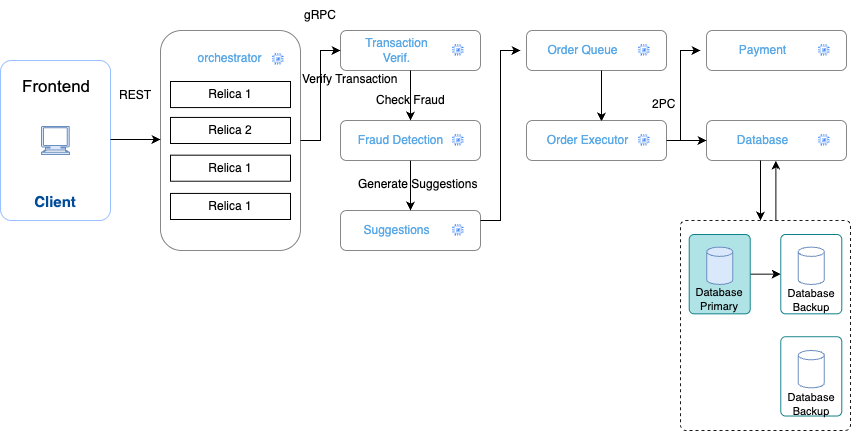

The diagram above was exported from draw.io. Its source (the exported page's mxGraphModel, read from the mxfile embedded in the PNG):
<mxGraphModel dx="983" dy="650" grid="1" gridSize="10" guides="1" tooltips="1" connect="1" arrows="1" fold="1" page="1" pageScale="1" pageWidth="827" pageHeight="1169" math="0" shadow="0">
  <root>
    <mxCell id="0" />
    <mxCell id="1" parent="0" />
    <mxCell id="HsyRl86P5wgM-P7VtNug-10" value="" style="whiteSpace=wrap;html=1;rounded=1;strokeWidth=0.5;" vertex="1" parent="1">
      <mxGeometry x="190" y="110" width="140" height="220" as="geometry" />
    </mxCell>
    <mxCell id="HsyRl86P5wgM-P7VtNug-16" value="REST" style="text;strokeColor=none;align=center;fillColor=none;html=1;verticalAlign=middle;whiteSpace=wrap;rounded=0;" vertex="1" parent="1">
      <mxGeometry x="135" y="160" width="60" height="30" as="geometry" />
    </mxCell>
    <mxCell id="HsyRl86P5wgM-P7VtNug-17" value="" style="group" vertex="1" connectable="0" parent="1">
      <mxGeometry x="370" y="110" width="140" height="65" as="geometry" />
    </mxCell>
    <mxCell id="HsyRl86P5wgM-P7VtNug-18" value="" style="whiteSpace=wrap;html=1;rounded=1;strokeWidth=0.5;" vertex="1" parent="HsyRl86P5wgM-P7VtNug-17">
      <mxGeometry width="140" height="40" as="geometry" />
    </mxCell>
    <mxCell id="HsyRl86P5wgM-P7VtNug-19" value="" style="editableCssRules=.*;html=1;shape=image;verticalLabelPosition=bottom;labelBackgroundColor=#ffffff;verticalAlign=top;aspect=fixed;imageAspect=0;image=data:image/svg+xml,(base64 omitted: 880 chars);strokeColor=#FF6392;fontColor=#5AA9E6;fillColor=#FFE45E;" vertex="1" parent="HsyRl86P5wgM-P7VtNug-17">
      <mxGeometry x="111.99842475386781" y="14" width="11.50087201125176" height="11.50087201125176" as="geometry" />
    </mxCell>
    <mxCell id="HsyRl86P5wgM-P7VtNug-20" value="Transaction Verif." style="text;strokeColor=none;align=center;fillColor=none;html=1;verticalAlign=middle;whiteSpace=wrap;rounded=0;fontColor=#5AA9E6;" vertex="1" parent="HsyRl86P5wgM-P7VtNug-17">
      <mxGeometry x="18.666666666666682" y="5" width="74.66666666666667" height="30" as="geometry" />
    </mxCell>
    <mxCell id="HsyRl86P5wgM-P7VtNug-68" value="Verify Transaction" style="text;whiteSpace=wrap;html=1;" vertex="1" parent="HsyRl86P5wgM-P7VtNug-17">
      <mxGeometry x="-40" y="35" width="110" height="30" as="geometry" />
    </mxCell>
    <mxCell id="HsyRl86P5wgM-P7VtNug-21" value="" style="group" vertex="1" connectable="0" parent="1">
      <mxGeometry x="370" y="290" width="140" height="40" as="geometry" />
    </mxCell>
    <mxCell id="HsyRl86P5wgM-P7VtNug-22" value="" style="whiteSpace=wrap;html=1;rounded=1;strokeWidth=0.5;" vertex="1" parent="HsyRl86P5wgM-P7VtNug-21">
      <mxGeometry width="140" height="40" as="geometry" />
    </mxCell>
    <mxCell id="HsyRl86P5wgM-P7VtNug-23" value="" style="editableCssRules=.*;html=1;shape=image;verticalLabelPosition=bottom;labelBackgroundColor=#ffffff;verticalAlign=top;aspect=fixed;imageAspect=0;image=data:image/svg+xml,(base64 omitted: 880 chars);strokeColor=#FF6392;fontColor=#5AA9E6;fillColor=#FFE45E;" vertex="1" parent="HsyRl86P5wgM-P7VtNug-21">
      <mxGeometry x="111.99842475386781" y="14" width="11.50087201125176" height="11.50087201125176" as="geometry" />
    </mxCell>
    <mxCell id="HsyRl86P5wgM-P7VtNug-24" value="Suggestions" style="text;strokeColor=none;align=center;fillColor=none;html=1;verticalAlign=middle;whiteSpace=wrap;rounded=0;fontColor=#5AA9E6;" vertex="1" parent="HsyRl86P5wgM-P7VtNug-21">
      <mxGeometry x="18.666666666666682" y="5" width="74.66666666666667" height="30" as="geometry" />
    </mxCell>
    <mxCell id="HsyRl86P5wgM-P7VtNug-32" value="" style="group" vertex="1" connectable="0" parent="1">
      <mxGeometry x="556" y="110" width="140" height="40" as="geometry" />
    </mxCell>
    <mxCell id="HsyRl86P5wgM-P7VtNug-33" value="" style="whiteSpace=wrap;html=1;rounded=1;strokeWidth=0.5;" vertex="1" parent="HsyRl86P5wgM-P7VtNug-32">
      <mxGeometry width="140" height="40" as="geometry" />
    </mxCell>
    <mxCell id="HsyRl86P5wgM-P7VtNug-34" value="" style="editableCssRules=.*;html=1;shape=image;verticalLabelPosition=bottom;labelBackgroundColor=#ffffff;verticalAlign=top;aspect=fixed;imageAspect=0;image=data:image/svg+xml,(base64 omitted: 880 chars);strokeColor=#FF6392;fontColor=#5AA9E6;fillColor=#FFE45E;" vertex="1" parent="HsyRl86P5wgM-P7VtNug-32">
      <mxGeometry x="111.99842475386781" y="14" width="11.50087201125176" height="11.50087201125176" as="geometry" />
    </mxCell>
    <mxCell id="HsyRl86P5wgM-P7VtNug-35" value="Order Queue" style="text;strokeColor=none;align=center;fillColor=none;html=1;verticalAlign=middle;whiteSpace=wrap;rounded=0;fontColor=#5AA9E6;" vertex="1" parent="HsyRl86P5wgM-P7VtNug-32">
      <mxGeometry x="18.666666666666682" y="5" width="74.66666666666667" height="30" as="geometry" />
    </mxCell>
    <mxCell id="HsyRl86P5wgM-P7VtNug-44" value="" style="group" vertex="1" connectable="0" parent="1">
      <mxGeometry x="736" y="110" width="140" height="40" as="geometry" />
    </mxCell>
    <mxCell id="HsyRl86P5wgM-P7VtNug-45" value="" style="whiteSpace=wrap;html=1;rounded=1;strokeWidth=0.5;" vertex="1" parent="HsyRl86P5wgM-P7VtNug-44">
      <mxGeometry width="140" height="40" as="geometry" />
    </mxCell>
    <mxCell id="HsyRl86P5wgM-P7VtNug-46" value="" style="editableCssRules=.*;html=1;shape=image;verticalLabelPosition=bottom;labelBackgroundColor=#ffffff;verticalAlign=top;aspect=fixed;imageAspect=0;image=data:image/svg+xml,(base64 omitted: 880 chars);strokeColor=#FF6392;fontColor=#5AA9E6;fillColor=#FFE45E;" vertex="1" parent="HsyRl86P5wgM-P7VtNug-44">
      <mxGeometry x="111.99842475386781" y="14" width="11.50087201125176" height="11.50087201125176" as="geometry" />
    </mxCell>
    <mxCell id="HsyRl86P5wgM-P7VtNug-47" value="Payment" style="text;strokeColor=none;align=center;fillColor=none;html=1;verticalAlign=middle;whiteSpace=wrap;rounded=0;fontColor=#5AA9E6;" vertex="1" parent="HsyRl86P5wgM-P7VtNug-44">
      <mxGeometry x="18.666666666666682" y="5" width="74.66666666666667" height="30" as="geometry" />
    </mxCell>
    <mxCell id="HsyRl86P5wgM-P7VtNug-48" value="" style="group" vertex="1" connectable="0" parent="1">
      <mxGeometry x="736" y="200" width="140" height="40" as="geometry" />
    </mxCell>
    <mxCell id="HsyRl86P5wgM-P7VtNug-49" value="" style="whiteSpace=wrap;html=1;rounded=1;strokeWidth=0.5;" vertex="1" parent="HsyRl86P5wgM-P7VtNug-48">
      <mxGeometry width="140" height="40" as="geometry" />
    </mxCell>
    <mxCell id="HsyRl86P5wgM-P7VtNug-50" value="" style="editableCssRules=.*;html=1;shape=image;verticalLabelPosition=bottom;labelBackgroundColor=#ffffff;verticalAlign=top;aspect=fixed;imageAspect=0;image=data:image/svg+xml,(base64 omitted: 880 chars);strokeColor=#FF6392;fontColor=#5AA9E6;fillColor=#FFE45E;" vertex="1" parent="HsyRl86P5wgM-P7VtNug-48">
      <mxGeometry x="111.99842475386781" y="14" width="11.50087201125176" height="11.50087201125176" as="geometry" />
    </mxCell>
    <mxCell id="HsyRl86P5wgM-P7VtNug-51" value="Database" style="text;strokeColor=none;align=center;fillColor=none;html=1;verticalAlign=middle;whiteSpace=wrap;rounded=0;fontColor=#5AA9E6;" vertex="1" parent="HsyRl86P5wgM-P7VtNug-48">
      <mxGeometry x="18.666666666666682" y="5" width="74.66666666666667" height="30" as="geometry" />
    </mxCell>
    <mxCell id="HsyRl86P5wgM-P7VtNug-56" value="" style="group" vertex="1" connectable="0" parent="1">
      <mxGeometry x="30" y="140" width="110" height="160" as="geometry" />
    </mxCell>
    <mxCell id="HsyRl86P5wgM-P7VtNug-7" value="" style="whiteSpace=wrap;html=1;strokeColor=light-dark(#99c0ff, #5c79a3);fillColor=none;rounded=1;gradientColor=#7ea6e0;arcSize=10;" vertex="1" parent="HsyRl86P5wgM-P7VtNug-56">
      <mxGeometry width="110" height="160" as="geometry" />
    </mxCell>
    <mxCell id="HsyRl86P5wgM-P7VtNug-8" value="&lt;font style=&quot;font-size: 15px; color: rgb(0, 76, 153);&quot;&gt;&lt;b&gt;Client&lt;/b&gt;&lt;/font&gt;" style="text;strokeColor=none;align=center;fillColor=none;html=1;verticalAlign=middle;whiteSpace=wrap;rounded=0;fontColor=#5AA9E6;" vertex="1" parent="HsyRl86P5wgM-P7VtNug-56">
      <mxGeometry x="25" y="130" width="60" height="21.42857142857143" as="geometry" />
    </mxCell>
    <mxCell id="HsyRl86P5wgM-P7VtNug-2" value="" style="shape=mxgraph.signs.tech.computer;html=1;pointerEvents=1;fillColor=#dae8fc;strokeColor=#6c8ebf;verticalLabelPosition=bottom;verticalAlign=top;align=center;sketch=0;" vertex="1" parent="HsyRl86P5wgM-P7VtNug-56">
      <mxGeometry x="41" y="66" width="28" height="28" as="geometry" />
    </mxCell>
    <mxCell id="HsyRl86P5wgM-P7VtNug-13" value="&lt;span style=&quot;font-family: Arial; color: black;&quot;&gt;&lt;font style=&quot;font-size: 17px;&quot;&gt;Frontend&lt;/font&gt;&lt;/span&gt;" style="text;whiteSpace=wrap;html=1;" vertex="1" parent="HsyRl86P5wgM-P7VtNug-56">
      <mxGeometry x="20" y="10" width="80" height="50" as="geometry" />
    </mxCell>
    <mxCell id="HsyRl86P5wgM-P7VtNug-58" value="" style="endArrow=classic;html=1;rounded=0;" edge="1" parent="1">
      <mxGeometry width="50" height="50" relative="1" as="geometry">
        <mxPoint x="140" y="219" as="sourcePoint" />
        <mxPoint x="190" y="219" as="targetPoint" />
      </mxGeometry>
    </mxCell>
    <mxCell id="HsyRl86P5wgM-P7VtNug-60" value="gRPC" style="text;strokeColor=none;align=center;fillColor=none;html=1;verticalAlign=middle;whiteSpace=wrap;rounded=0;" vertex="1" parent="1">
      <mxGeometry x="320" y="80" width="60" height="30" as="geometry" />
    </mxCell>
    <mxCell id="HsyRl86P5wgM-P7VtNug-61" value="" style="endArrow=classic;html=1;rounded=0;" edge="1" parent="1">
      <mxGeometry width="50" height="50" relative="1" as="geometry">
        <mxPoint x="440" y="150" as="sourcePoint" />
        <mxPoint x="440" y="200" as="targetPoint" />
      </mxGeometry>
    </mxCell>
    <mxCell id="HsyRl86P5wgM-P7VtNug-62" value="" style="endArrow=classic;html=1;rounded=0;" edge="1" parent="1">
      <mxGeometry width="50" height="50" relative="1" as="geometry">
        <mxPoint x="440" y="240" as="sourcePoint" />
        <mxPoint x="440" y="290" as="targetPoint" />
      </mxGeometry>
    </mxCell>
    <mxCell id="HsyRl86P5wgM-P7VtNug-63" value="" style="endArrow=classic;html=1;rounded=0;exitX=1;exitY=0.25;exitDx=0;exitDy=0;" edge="1" parent="1" source="HsyRl86P5wgM-P7VtNug-22">
      <mxGeometry width="50" height="50" relative="1" as="geometry">
        <mxPoint x="460" y="260" as="sourcePoint" />
        <mxPoint x="550" y="130" as="targetPoint" />
        <Array as="points">
          <mxPoint x="530" y="300" />
          <mxPoint x="530" y="130" />
        </Array>
      </mxGeometry>
    </mxCell>
    <mxCell id="HsyRl86P5wgM-P7VtNug-64" value="" style="endArrow=classic;html=1;rounded=0;" edge="1" parent="1">
      <mxGeometry width="50" height="50" relative="1" as="geometry">
        <mxPoint x="631" y="150" as="sourcePoint" />
        <mxPoint x="631" y="201" as="targetPoint" />
      </mxGeometry>
    </mxCell>
    <mxCell id="HsyRl86P5wgM-P7VtNug-65" value="" style="endArrow=classic;html=1;rounded=0;exitX=1;exitY=0.5;exitDx=0;exitDy=0;" edge="1" parent="1" source="HsyRl86P5wgM-P7VtNug-41">
      <mxGeometry width="50" height="50" relative="1" as="geometry">
        <mxPoint x="460" y="260" as="sourcePoint" />
        <mxPoint x="730" y="130" as="targetPoint" />
        <Array as="points">
          <mxPoint x="710" y="220" />
          <mxPoint x="710" y="130" />
        </Array>
      </mxGeometry>
    </mxCell>
    <mxCell id="HsyRl86P5wgM-P7VtNug-66" value="" style="endArrow=classic;html=1;rounded=0;exitX=1;exitY=0.5;exitDx=0;exitDy=0;entryX=0;entryY=0.5;entryDx=0;entryDy=0;" edge="1" parent="1" source="HsyRl86P5wgM-P7VtNug-41" target="HsyRl86P5wgM-P7VtNug-49">
      <mxGeometry width="50" height="50" relative="1" as="geometry">
        <mxPoint x="460" y="260" as="sourcePoint" />
        <mxPoint x="510" y="210" as="targetPoint" />
      </mxGeometry>
    </mxCell>
    <mxCell id="HsyRl86P5wgM-P7VtNug-67" value="2PC" style="text;whiteSpace=wrap;" vertex="1" parent="1">
      <mxGeometry x="680" y="170" width="30" height="30" as="geometry" />
    </mxCell>
    <mxCell id="HsyRl86P5wgM-P7VtNug-41" value="" style="whiteSpace=wrap;html=1;rounded=1;strokeWidth=0.5;" vertex="1" parent="1">
      <mxGeometry x="556" y="200" width="140" height="40" as="geometry" />
    </mxCell>
    <mxCell id="HsyRl86P5wgM-P7VtNug-42" value="" style="editableCssRules=.*;html=1;shape=image;verticalLabelPosition=bottom;labelBackgroundColor=#ffffff;verticalAlign=top;aspect=fixed;imageAspect=0;image=data:image/svg+xml,(base64 omitted: 880 chars);strokeColor=#FF6392;fontColor=#5AA9E6;fillColor=#FFE45E;" vertex="1" parent="1">
      <mxGeometry x="667.9984247538678" y="214" width="11.50087201125176" height="11.50087201125176" as="geometry" />
    </mxCell>
    <mxCell id="HsyRl86P5wgM-P7VtNug-43" value="Order Executor" style="text;strokeColor=none;align=center;fillColor=none;html=1;verticalAlign=middle;whiteSpace=wrap;rounded=0;fontColor=#5AA9E6;" vertex="1" parent="1">
      <mxGeometry x="574.67" y="205" width="85.33" height="30" as="geometry" />
    </mxCell>
    <mxCell id="HsyRl86P5wgM-P7VtNug-27" value="" style="whiteSpace=wrap;html=1;rounded=1;strokeWidth=0.5;" vertex="1" parent="1">
      <mxGeometry x="370" y="200" width="140" height="40" as="geometry" />
    </mxCell>
    <mxCell id="HsyRl86P5wgM-P7VtNug-28" value="" style="editableCssRules=.*;html=1;shape=image;verticalLabelPosition=bottom;labelBackgroundColor=#ffffff;verticalAlign=top;aspect=fixed;imageAspect=0;image=data:image/svg+xml,(base64 omitted: 880 chars);strokeColor=#FF6392;fontColor=#5AA9E6;fillColor=#FFE45E;" vertex="1" parent="1">
      <mxGeometry x="481.9984247538678" y="214" width="11.50087201125176" height="11.50087201125176" as="geometry" />
    </mxCell>
    <mxCell id="HsyRl86P5wgM-P7VtNug-29" value="Fraud Detection" style="text;strokeColor=none;align=center;fillColor=none;html=1;verticalAlign=middle;whiteSpace=wrap;rounded=0;fontColor=#5AA9E6;" vertex="1" parent="1">
      <mxGeometry x="384.67" y="205" width="91.33" height="30" as="geometry" />
    </mxCell>
    <mxCell id="HsyRl86P5wgM-P7VtNug-69" value="Check Fraud" style="text;whiteSpace=wrap;html=1;" vertex="1" parent="1">
      <mxGeometry x="403.5" y="166" width="90" height="30" as="geometry" />
    </mxCell>
    <mxCell id="HsyRl86P5wgM-P7VtNug-70" value="Generate Suggestions" style="text;whiteSpace=wrap;html=1;" vertex="1" parent="1">
      <mxGeometry x="385.66999999999996" y="250" width="140" height="30" as="geometry" />
    </mxCell>
    <mxCell id="HsyRl86P5wgM-P7VtNug-72" value="" style="whiteSpace=wrap;html=1;strokeColor=#1A1A1A;fillColor=none;rounded=1;arcSize=3;dashed=1;fontSize=11;" vertex="1" parent="1">
      <mxGeometry x="710" y="300" width="170.00000000000003" height="210" as="geometry" />
    </mxCell>
    <mxCell id="HsyRl86P5wgM-P7VtNug-73" style="edgeStyle=orthogonalEdgeStyle;rounded=0;orthogonalLoop=1;jettySize=auto;html=1;exitX=1;exitY=0.5;exitDx=0;exitDy=0;entryX=0;entryY=0.5;entryDx=0;entryDy=0;fontSize=11;" edge="1" parent="1" source="HsyRl86P5wgM-P7VtNug-75" target="HsyRl86P5wgM-P7VtNug-78">
      <mxGeometry relative="1" as="geometry" />
    </mxCell>
    <mxCell id="HsyRl86P5wgM-P7VtNug-75" value="" style="whiteSpace=wrap;html=1;strokeColor=#0e8088;fillColor=#b0e3e6;rounded=1;arcSize=8;fontSize=11;" vertex="1" parent="1">
      <mxGeometry x="718.7179487179487" y="314" width="61.025641025641036" height="79.33333333333333" as="geometry" />
    </mxCell>
    <mxCell id="HsyRl86P5wgM-P7VtNug-76" value="" style="shape=cylinder3;whiteSpace=wrap;html=1;boundedLbl=1;backgroundOutline=1;size=4.649999999999977;fillColor=#dae8fc;strokeColor=#6c8ebf;fontSize=11;" vertex="1" parent="1">
      <mxGeometry x="736.1538461538462" y="326.6" width="26.15384615384616" height="37.33333333333333" as="geometry" />
    </mxCell>
    <mxCell id="HsyRl86P5wgM-P7VtNug-77" value="&lt;font&gt;Database&lt;/font&gt;&lt;div&gt;&lt;font&gt;Primary&lt;/font&gt;&lt;/div&gt;" style="text;strokeColor=none;align=center;fillColor=none;html=1;verticalAlign=middle;whiteSpace=wrap;rounded=0;fontSize=11;" vertex="1" parent="1">
      <mxGeometry x="736.1538461538462" y="371.66666666666663" width="26.15384615384616" height="14.000000000000002" as="geometry" />
    </mxCell>
    <mxCell id="HsyRl86P5wgM-P7VtNug-78" value="" style="whiteSpace=wrap;html=1;strokeColor=#0e8088;fillColor=none;rounded=1;arcSize=8;fontSize=11;" vertex="1" parent="1">
      <mxGeometry x="810.2564102564103" y="314" width="61.025641025641036" height="79.33333333333333" as="geometry" />
    </mxCell>
    <mxCell id="HsyRl86P5wgM-P7VtNug-80" value="&lt;font&gt;Database&lt;/font&gt;&lt;div&gt;&lt;font&gt;Backup&lt;/font&gt;&lt;/div&gt;" style="text;strokeColor=none;align=center;fillColor=none;html=1;verticalAlign=middle;whiteSpace=wrap;rounded=0;fontSize=11;" vertex="1" parent="1">
      <mxGeometry x="827.6923076923076" y="372.66666666666663" width="26.15384615384616" height="14.000000000000002" as="geometry" />
    </mxCell>
    <mxCell id="HsyRl86P5wgM-P7VtNug-81" value="" style="whiteSpace=wrap;html=1;strokeColor=#0e8088;fillColor=none;rounded=1;arcSize=8;fontSize=11;" vertex="1" parent="1">
      <mxGeometry x="810.2564102564103" y="416.20000000000005" width="61.025641025641036" height="79.33333333333333" as="geometry" />
    </mxCell>
    <mxCell id="HsyRl86P5wgM-P7VtNug-83" value="&lt;font&gt;Database&lt;/font&gt;&lt;div&gt;&lt;span&gt;Backup&lt;/span&gt;&lt;/div&gt;" style="text;strokeColor=none;align=center;fillColor=none;html=1;verticalAlign=middle;whiteSpace=wrap;rounded=0;fontSize=11;" vertex="1" parent="1">
      <mxGeometry x="827.6923076923076" y="476.8666666666667" width="26.15384615384616" height="14.000000000000002" as="geometry" />
    </mxCell>
    <mxCell id="HsyRl86P5wgM-P7VtNug-84" value="" style="shape=cylinder3;whiteSpace=wrap;html=1;boundedLbl=1;backgroundOutline=1;size=4.649999999999977;fillColor=#FFFFFF;strokeColor=#6c8ebf;fontSize=11;" vertex="1" parent="1">
      <mxGeometry x="827.69" y="326.6" width="26.15384615384616" height="37.33333333333333" as="geometry" />
    </mxCell>
    <mxCell id="HsyRl86P5wgM-P7VtNug-85" value="" style="shape=cylinder3;whiteSpace=wrap;html=1;boundedLbl=1;backgroundOutline=1;size=4.649999999999977;fillColor=#FFFFFF;strokeColor=#6c8ebf;fontSize=11;" vertex="1" parent="1">
      <mxGeometry x="827.69" y="430" width="26.15384615384616" height="37.33333333333333" as="geometry" />
    </mxCell>
    <mxCell id="HsyRl86P5wgM-P7VtNug-11" value="" style="editableCssRules=.*;html=1;shape=image;verticalLabelPosition=bottom;labelBackgroundColor=#ffffff;verticalAlign=top;aspect=fixed;imageAspect=0;image=data:image/svg+xml,(base64 omitted: 880 chars);strokeColor=#FF6392;fontColor=#5AA9E6;fillColor=#FFE45E;" vertex="1" parent="1">
      <mxGeometry x="301.9984247538678" y="133" width="11.50087201125176" height="11.50087201125176" as="geometry" />
    </mxCell>
    <mxCell id="HsyRl86P5wgM-P7VtNug-12" value="orchestrator" style="text;strokeColor=none;align=center;fillColor=none;html=1;verticalAlign=middle;whiteSpace=wrap;rounded=0;fontColor=#5AA9E6;" vertex="1" parent="1">
      <mxGeometry x="223.34" y="125" width="73.33" height="25" as="geometry" />
    </mxCell>
    <mxCell id="HsyRl86P5wgM-P7VtNug-91" value="Relica 1" style="whiteSpace=wrap;html=1;" vertex="1" parent="1">
      <mxGeometry x="200" y="161" width="120" height="26.07" as="geometry" />
    </mxCell>
    <mxCell id="HsyRl86P5wgM-P7VtNug-92" value="Relica 1" style="whiteSpace=wrap;html=1;" vertex="1" parent="1">
      <mxGeometry x="200" y="234.68" width="120" height="26.07" as="geometry" />
    </mxCell>
    <mxCell id="HsyRl86P5wgM-P7VtNug-93" value="Relica 2" style="whiteSpace=wrap;html=1;" vertex="1" parent="1">
      <mxGeometry x="200" y="196.93" width="120" height="26.07" as="geometry" />
    </mxCell>
    <mxCell id="HsyRl86P5wgM-P7VtNug-94" value="Relica 1" style="whiteSpace=wrap;html=1;" vertex="1" parent="1">
      <mxGeometry x="200" y="272.93" width="120" height="26.07" as="geometry" />
    </mxCell>
    <mxCell id="HsyRl86P5wgM-P7VtNug-95" value="" style="endArrow=classic;html=1;rounded=0;" edge="1" parent="1">
      <mxGeometry width="50" height="50" relative="1" as="geometry">
        <mxPoint x="790" y="240" as="sourcePoint" />
        <mxPoint x="790" y="300" as="targetPoint" />
      </mxGeometry>
    </mxCell>
    <mxCell id="HsyRl86P5wgM-P7VtNug-96" value="" style="endArrow=classic;html=1;rounded=0;" edge="1" parent="1">
      <mxGeometry width="50" height="50" relative="1" as="geometry">
        <mxPoint x="805.37" y="300" as="sourcePoint" />
        <mxPoint x="805.37" y="240" as="targetPoint" />
      </mxGeometry>
    </mxCell>
    <mxCell id="HsyRl86P5wgM-P7VtNug-97" value="" style="endArrow=classic;html=1;rounded=0;exitX=1;exitY=0.5;exitDx=0;exitDy=0;entryX=0;entryY=0.5;entryDx=0;entryDy=0;" edge="1" parent="1" source="HsyRl86P5wgM-P7VtNug-10" target="HsyRl86P5wgM-P7VtNug-18">
      <mxGeometry width="50" height="50" relative="1" as="geometry">
        <mxPoint x="460" y="310" as="sourcePoint" />
        <mxPoint x="510" y="260" as="targetPoint" />
        <Array as="points">
          <mxPoint x="350" y="220" />
          <mxPoint x="350" y="130" />
        </Array>
      </mxGeometry>
    </mxCell>
  </root>
</mxGraphModel>